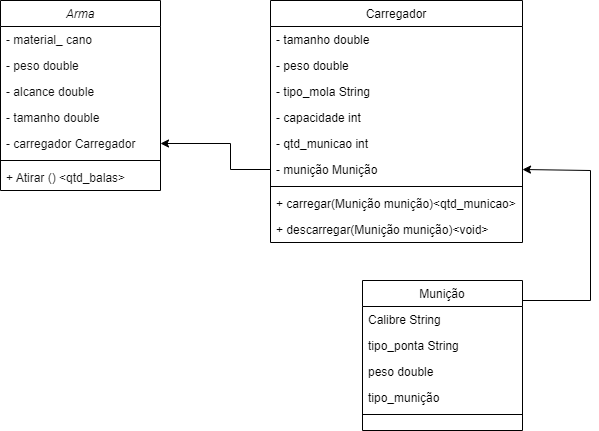

The diagram above was exported from draw.io. Its source (the exported page's mxGraphModel, read from the mxfile embedded in the PNG):
<mxGraphModel dx="1009" dy="542" grid="1" gridSize="10" guides="1" tooltips="1" connect="1" arrows="1" fold="1" page="1" pageScale="1" pageWidth="827" pageHeight="1169" background="none" math="0" shadow="0">
  <root>
    <mxCell id="WIyWlLk6GJQsqaUBKTNV-0" />
    <mxCell id="WIyWlLk6GJQsqaUBKTNV-1" parent="WIyWlLk6GJQsqaUBKTNV-0" />
    <mxCell id="zkfFHV4jXpPFQw0GAbJ--0" value="Arma" style="swimlane;fontStyle=2;align=center;verticalAlign=top;childLayout=stackLayout;horizontal=1;startSize=26;horizontalStack=0;resizeParent=1;resizeLast=0;collapsible=1;marginBottom=0;rounded=0;shadow=0;strokeWidth=1;" parent="WIyWlLk6GJQsqaUBKTNV-1" vertex="1">
      <mxGeometry x="170" y="130" width="160" height="190" as="geometry">
        <mxRectangle x="170" y="130" width="160" height="26" as="alternateBounds" />
      </mxGeometry>
    </mxCell>
    <mxCell id="zkfFHV4jXpPFQw0GAbJ--1" value="- material_ cano" style="text;align=left;verticalAlign=top;spacingLeft=4;spacingRight=4;overflow=hidden;rotatable=0;points=[[0,0.5],[1,0.5]];portConstraint=eastwest;fontColor=#0d0d0d;" parent="zkfFHV4jXpPFQw0GAbJ--0" vertex="1">
      <mxGeometry y="26" width="160" height="26" as="geometry" />
    </mxCell>
    <mxCell id="zkfFHV4jXpPFQw0GAbJ--2" value="- peso double" style="text;align=left;verticalAlign=top;spacingLeft=4;spacingRight=4;overflow=hidden;rotatable=0;points=[[0,0.5],[1,0.5]];portConstraint=eastwest;rounded=0;shadow=0;html=0;fontColor=#0d0d0d;" parent="zkfFHV4jXpPFQw0GAbJ--0" vertex="1">
      <mxGeometry y="52" width="160" height="26" as="geometry" />
    </mxCell>
    <mxCell id="zkfFHV4jXpPFQw0GAbJ--3" value="- alcance double" style="text;align=left;verticalAlign=top;spacingLeft=4;spacingRight=4;overflow=hidden;rotatable=0;points=[[0,0.5],[1,0.5]];portConstraint=eastwest;rounded=0;shadow=0;html=0;fontColor=#0d0d0d;" parent="zkfFHV4jXpPFQw0GAbJ--0" vertex="1">
      <mxGeometry y="78" width="160" height="26" as="geometry" />
    </mxCell>
    <mxCell id="AhgX1VA8l0SOTOMTEHk2-0" value="- tamanho double" style="text;align=left;verticalAlign=top;spacingLeft=4;spacingRight=4;overflow=hidden;rotatable=0;points=[[0,0.5],[1,0.5]];portConstraint=eastwest;rounded=0;shadow=0;html=0;fontColor=#0d0d0d;" vertex="1" parent="zkfFHV4jXpPFQw0GAbJ--0">
      <mxGeometry y="104" width="160" height="26" as="geometry" />
    </mxCell>
    <mxCell id="AhgX1VA8l0SOTOMTEHk2-7" value="- carregador Carregador" style="text;align=left;verticalAlign=top;spacingLeft=4;spacingRight=4;overflow=hidden;rotatable=0;points=[[0,0.5],[1,0.5]];portConstraint=eastwest;rounded=0;shadow=0;html=0;fontColor=#0d0d0d;" vertex="1" parent="zkfFHV4jXpPFQw0GAbJ--0">
      <mxGeometry y="130" width="160" height="26" as="geometry" />
    </mxCell>
    <mxCell id="zkfFHV4jXpPFQw0GAbJ--4" value="" style="line;html=1;strokeWidth=1;align=left;verticalAlign=middle;spacingTop=-1;spacingLeft=3;spacingRight=3;rotatable=0;labelPosition=right;points=[];portConstraint=eastwest;" parent="zkfFHV4jXpPFQw0GAbJ--0" vertex="1">
      <mxGeometry y="156" width="160" height="8" as="geometry" />
    </mxCell>
    <mxCell id="zkfFHV4jXpPFQw0GAbJ--5" value="+ Atirar () &lt;qtd_balas&gt;" style="text;align=left;verticalAlign=top;spacingLeft=4;spacingRight=4;overflow=hidden;rotatable=0;points=[[0,0.5],[1,0.5]];portConstraint=eastwest;fontColor=#0d0d0d;" parent="zkfFHV4jXpPFQw0GAbJ--0" vertex="1">
      <mxGeometry y="164" width="160" height="26" as="geometry" />
    </mxCell>
    <mxCell id="zkfFHV4jXpPFQw0GAbJ--6" value="Munição" style="swimlane;fontStyle=0;align=center;verticalAlign=top;childLayout=stackLayout;horizontal=1;startSize=26;horizontalStack=0;resizeParent=1;resizeLast=0;collapsible=1;marginBottom=0;rounded=0;shadow=0;strokeWidth=1;" parent="WIyWlLk6GJQsqaUBKTNV-1" vertex="1">
      <mxGeometry x="532" y="410" width="160" height="150" as="geometry">
        <mxRectangle x="130" y="380" width="160" height="26" as="alternateBounds" />
      </mxGeometry>
    </mxCell>
    <mxCell id="zkfFHV4jXpPFQw0GAbJ--7" value="Calibre String" style="text;align=left;verticalAlign=top;spacingLeft=4;spacingRight=4;overflow=hidden;rotatable=0;points=[[0,0.5],[1,0.5]];portConstraint=eastwest;" parent="zkfFHV4jXpPFQw0GAbJ--6" vertex="1">
      <mxGeometry y="26" width="160" height="26" as="geometry" />
    </mxCell>
    <mxCell id="zkfFHV4jXpPFQw0GAbJ--8" value="tipo_ponta String" style="text;align=left;verticalAlign=top;spacingLeft=4;spacingRight=4;overflow=hidden;rotatable=0;points=[[0,0.5],[1,0.5]];portConstraint=eastwest;rounded=0;shadow=0;html=0;" parent="zkfFHV4jXpPFQw0GAbJ--6" vertex="1">
      <mxGeometry y="52" width="160" height="26" as="geometry" />
    </mxCell>
    <mxCell id="AhgX1VA8l0SOTOMTEHk2-1" value="peso double" style="text;align=left;verticalAlign=top;spacingLeft=4;spacingRight=4;overflow=hidden;rotatable=0;points=[[0,0.5],[1,0.5]];portConstraint=eastwest;rounded=0;shadow=0;html=0;" vertex="1" parent="zkfFHV4jXpPFQw0GAbJ--6">
      <mxGeometry y="78" width="160" height="26" as="geometry" />
    </mxCell>
    <mxCell id="AhgX1VA8l0SOTOMTEHk2-2" value="tipo_munição" style="text;align=left;verticalAlign=top;spacingLeft=4;spacingRight=4;overflow=hidden;rotatable=0;points=[[0,0.5],[1,0.5]];portConstraint=eastwest;rounded=0;shadow=0;html=0;" vertex="1" parent="zkfFHV4jXpPFQw0GAbJ--6">
      <mxGeometry y="104" width="160" height="26" as="geometry" />
    </mxCell>
    <mxCell id="zkfFHV4jXpPFQw0GAbJ--9" value="" style="line;html=1;strokeWidth=1;align=left;verticalAlign=middle;spacingTop=-1;spacingLeft=3;spacingRight=3;rotatable=0;labelPosition=right;points=[];portConstraint=eastwest;" parent="zkfFHV4jXpPFQw0GAbJ--6" vertex="1">
      <mxGeometry y="130" width="160" height="8" as="geometry" />
    </mxCell>
    <mxCell id="zkfFHV4jXpPFQw0GAbJ--17" value="Carregador" style="swimlane;fontStyle=0;align=center;verticalAlign=top;childLayout=stackLayout;horizontal=1;startSize=26;horizontalStack=0;resizeParent=1;resizeLast=0;collapsible=1;marginBottom=0;rounded=0;shadow=0;strokeWidth=1;" parent="WIyWlLk6GJQsqaUBKTNV-1" vertex="1">
      <mxGeometry x="440" y="130" width="252" height="242" as="geometry">
        <mxRectangle x="550" y="140" width="160" height="26" as="alternateBounds" />
      </mxGeometry>
    </mxCell>
    <mxCell id="zkfFHV4jXpPFQw0GAbJ--18" value="- tamanho double" style="text;align=left;verticalAlign=top;spacingLeft=4;spacingRight=4;overflow=hidden;rotatable=0;points=[[0,0.5],[1,0.5]];portConstraint=eastwest;" parent="zkfFHV4jXpPFQw0GAbJ--17" vertex="1">
      <mxGeometry y="26" width="252" height="26" as="geometry" />
    </mxCell>
    <mxCell id="zkfFHV4jXpPFQw0GAbJ--19" value="- peso double" style="text;align=left;verticalAlign=top;spacingLeft=4;spacingRight=4;overflow=hidden;rotatable=0;points=[[0,0.5],[1,0.5]];portConstraint=eastwest;rounded=0;shadow=0;html=0;fontColor=#000000;" parent="zkfFHV4jXpPFQw0GAbJ--17" vertex="1">
      <mxGeometry y="52" width="252" height="26" as="geometry" />
    </mxCell>
    <mxCell id="zkfFHV4jXpPFQw0GAbJ--20" value="- tipo_mola String" style="text;align=left;verticalAlign=top;spacingLeft=4;spacingRight=4;overflow=hidden;rotatable=0;points=[[0,0.5],[1,0.5]];portConstraint=eastwest;rounded=0;shadow=0;html=0;" parent="zkfFHV4jXpPFQw0GAbJ--17" vertex="1">
      <mxGeometry y="78" width="252" height="26" as="geometry" />
    </mxCell>
    <mxCell id="zkfFHV4jXpPFQw0GAbJ--21" value="- capacidade int" style="text;align=left;verticalAlign=top;spacingLeft=4;spacingRight=4;overflow=hidden;rotatable=0;points=[[0,0.5],[1,0.5]];portConstraint=eastwest;rounded=0;shadow=0;html=0;" parent="zkfFHV4jXpPFQw0GAbJ--17" vertex="1">
      <mxGeometry y="104" width="252" height="26" as="geometry" />
    </mxCell>
    <mxCell id="zkfFHV4jXpPFQw0GAbJ--22" value="- qtd_municao int" style="text;align=left;verticalAlign=top;spacingLeft=4;spacingRight=4;overflow=hidden;rotatable=0;points=[[0,0.5],[1,0.5]];portConstraint=eastwest;rounded=0;shadow=0;html=0;" parent="zkfFHV4jXpPFQw0GAbJ--17" vertex="1">
      <mxGeometry y="130" width="252" height="26" as="geometry" />
    </mxCell>
    <mxCell id="AhgX1VA8l0SOTOMTEHk2-8" value="- munição Munição" style="text;align=left;verticalAlign=top;spacingLeft=4;spacingRight=4;overflow=hidden;rotatable=0;points=[[0,0.5],[1,0.5]];portConstraint=eastwest;rounded=0;shadow=0;html=0;" vertex="1" parent="zkfFHV4jXpPFQw0GAbJ--17">
      <mxGeometry y="156" width="252" height="26" as="geometry" />
    </mxCell>
    <mxCell id="zkfFHV4jXpPFQw0GAbJ--23" value="" style="line;html=1;strokeWidth=1;align=left;verticalAlign=middle;spacingTop=-1;spacingLeft=3;spacingRight=3;rotatable=0;labelPosition=right;points=[];portConstraint=eastwest;" parent="zkfFHV4jXpPFQw0GAbJ--17" vertex="1">
      <mxGeometry y="182" width="252" height="8" as="geometry" />
    </mxCell>
    <mxCell id="zkfFHV4jXpPFQw0GAbJ--24" value="+ carregar(Munição munição)&lt;qtd_municao&gt;" style="text;align=left;verticalAlign=top;spacingLeft=4;spacingRight=4;overflow=hidden;rotatable=0;points=[[0,0.5],[1,0.5]];portConstraint=eastwest;" parent="zkfFHV4jXpPFQw0GAbJ--17" vertex="1">
      <mxGeometry y="190" width="252" height="26" as="geometry" />
    </mxCell>
    <mxCell id="zkfFHV4jXpPFQw0GAbJ--25" value="+ descarregar(Munição munição)&lt;void&gt;" style="text;align=left;verticalAlign=top;spacingLeft=4;spacingRight=4;overflow=hidden;rotatable=0;points=[[0,0.5],[1,0.5]];portConstraint=eastwest;" parent="zkfFHV4jXpPFQw0GAbJ--17" vertex="1">
      <mxGeometry y="216" width="252" height="26" as="geometry" />
    </mxCell>
    <mxCell id="AhgX1VA8l0SOTOMTEHk2-11" value="" style="endArrow=classic;html=1;rounded=0;entryX=1;entryY=0.5;entryDx=0;entryDy=0;" edge="1" parent="WIyWlLk6GJQsqaUBKTNV-1" target="AhgX1VA8l0SOTOMTEHk2-8">
      <mxGeometry width="50" height="50" relative="1" as="geometry">
        <mxPoint x="692" y="430" as="sourcePoint" />
        <mxPoint x="760" y="140" as="targetPoint" />
        <Array as="points">
          <mxPoint x="760" y="430" />
          <mxPoint x="760" y="300" />
        </Array>
      </mxGeometry>
    </mxCell>
    <mxCell id="AhgX1VA8l0SOTOMTEHk2-12" value="" style="endArrow=classic;html=1;rounded=0;entryX=1;entryY=0.5;entryDx=0;entryDy=0;exitX=0;exitY=0.5;exitDx=0;exitDy=0;" edge="1" parent="WIyWlLk6GJQsqaUBKTNV-1" source="AhgX1VA8l0SOTOMTEHk2-8" target="AhgX1VA8l0SOTOMTEHk2-7">
      <mxGeometry width="50" height="50" relative="1" as="geometry">
        <mxPoint x="440" y="298" as="sourcePoint" />
        <mxPoint x="490" y="248" as="targetPoint" />
        <Array as="points">
          <mxPoint x="400" y="299" />
          <mxPoint x="400" y="273" />
        </Array>
      </mxGeometry>
    </mxCell>
  </root>
</mxGraphModel>